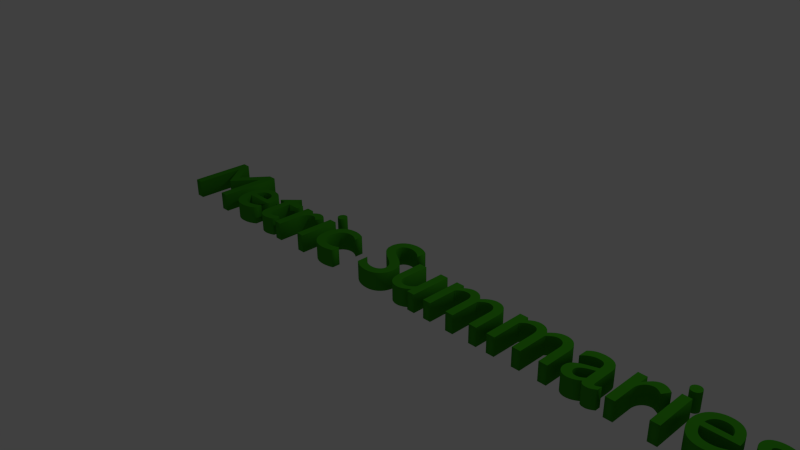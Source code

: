 # Source: excel_Metric.blend  (saved by Blender 2.71.0; exported with 4.5.12 LTS)
import bpy
from mathutils import Matrix  # noqa: F401  (used for matrix-valued properties, if any)

bpy.ops.wm.read_factory_settings(use_empty=True)
scene = bpy.context.scene
scene.name = 'Scene'

# ---- collections
col_collection_1 = bpy.data.collections.new('Collection 1'); scene.collection.children.link(col_collection_1)

# ---- materials (node trees are filled in below, after node groups)
mat_material_ms = bpy.data.materials.new('Material_MS')
mat_material_ms.alpha_threshold = 0.0
mat_material_ms.use_transparent_shadow = False
mat_material_ms.diffuse_color = (0.0407, 0.3032, 0.01017, 1.0)
mat_material_ms.roughness = 0.5
mat_material_ms.line_color = (0.0, 0.0, 0.0, 1.0)

# ---- material node trees

# ---- world
world_world = bpy.data.worlds.new('World'); scene.world = world_world
world_world.color = (0.05088, 0.05088, 0.05088)
world_world.use_sun_shadow = False
world_world.sun_shadow_jitter_overblur = 0.0
world_world.cycles.sampling_method = 'MANUAL'
world_world.cycles.sample_map_resolution = 256

# ---- cameras
cam_camera = bpy.data.cameras.new('Camera')
cam_camera.clip_end = 100.0
cam_camera.lens = 35.0
cam_camera.sensor_width = 32.0
cam_camera.sensor_height = 18.0
cam_camera.ortho_scale = 7.314
cam_camera.dof.focus_distance = 0.0
cam_camera.dof.aperture_fstop = 128.0

# ---- lights
light_lamp = bpy.data.lights.new('Lamp', 'POINT')
light_lamp.transmission_factor = 0.0
light_lamp.cutoff_distance = 30.0
light_lamp.energy = 100.0
light_lamp.shadow_buffer_clip_start = 1.001
light_lamp.shadow_soft_size = 0.1
light_lamp.shadow_maximum_resolution = 0.006
light_lamp.use_absolute_resolution = True
light_lamp.cycles.use_multiple_importance_sampling = False

# ---- curves / text
txt_text = bpy.data.curves.new('Text', 'FONT')
txt_text.dimensions = '2D'
txt_text.body = 'Metric Summaries'
txt_text.materials.append(mat_material_ms)
txt_text.use_path_clamp = True
txt_text.bevel_resolution = 0
txt_text.extrude = 0.1
txt_text.bevel_depth = 0.0005

# ---- objects
ob_text = bpy.data.objects.new('Text', txt_text)
ob_lamp = bpy.data.objects.new('Lamp', light_lamp)
ob_camera = bpy.data.objects.new('Camera', cam_camera)

# ---- transforms, parenting, visibility, modifiers, constraints
ob_text.location = (-1.33, -1.689, 1.072)
ob_text.lineart.crease_threshold = 0.0
ob_lamp.location = (4.076, 1.005, 5.904)
ob_lamp.rotation_euler = (0.6503, 0.05522, 1.866)
ob_lamp.lock_rotations_4d = False
ob_lamp.empty_display_type = 'ARROWS'
ob_lamp.color = (0.0, 0.0, 0.0, 0.0)
ob_lamp.lineart.crease_threshold = 0.0
ob_camera.location = (7.481, -6.508, 5.344)
ob_camera.rotation_euler = (1.109, 0.01082, 0.8149)
ob_camera.lock_rotations_4d = False
ob_camera.empty_display_type = 'ARROWS'
ob_camera.color = (0.0, 0.0, 0.0, 0.0)
ob_camera.display_type = 'WIRE'
ob_camera.lineart.crease_threshold = 0.0

# ---- collection membership
col_collection_1.objects.link(ob_text)
col_collection_1.objects.link(ob_lamp)
col_collection_1.objects.link(ob_camera)

# ---- scene / render settings (as saved in the file)
scene.camera = ob_camera
scene.frame_start = 1; scene.frame_end = 250; scene.frame_set(1)
scene.render.engine = 'BLENDER_EEVEE_NEXT'
scene.render.resolution_percentage = 50
scene.render.dither_intensity = 0.0
scene.cycles.use_denoising = False
scene.cycles.samples = 10
scene.cycles.sampling_pattern = 'TABULATED_SOBOL'
scene.cycles.light_sampling_threshold = 0.0
scene.cycles.use_adaptive_sampling = False
scene.cycles.use_light_tree = False
scene.cycles.blur_glossy = 0.0
scene.cycles.volume_bounces = 1
scene.cycles.pixel_filter_type = 'GAUSSIAN'
scene.cycles.sample_clamp_indirect = 0.0
scene.view_settings.view_transform = 'Standard'
bpy.context.view_layer.update()

